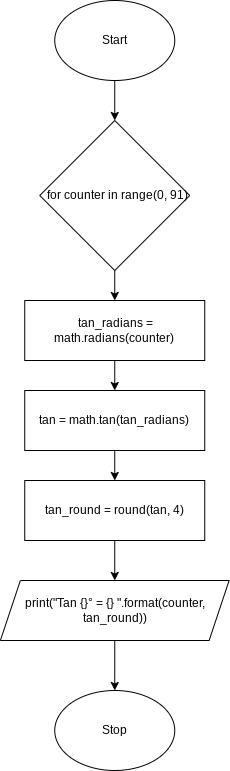

The diagram above was exported from draw.io. Its source (the exported page's mxGraphModel, read from the mxfile embedded in the PNG):
<mxGraphModel dx="1074" dy="741" grid="1" gridSize="10" guides="1" tooltips="1" connect="1" arrows="1" fold="1" page="1" pageScale="1" pageWidth="827" pageHeight="1169" math="0" shadow="0">
  <root>
    <mxCell id="0" />
    <mxCell id="1" parent="0" />
    <mxCell id="64" style="edgeStyle=none;html=1;exitX=0.5;exitY=1;exitDx=0;exitDy=0;entryX=0.5;entryY=0;entryDx=0;entryDy=0;" edge="1" parent="1" source="2" target="63">
      <mxGeometry relative="1" as="geometry" />
    </mxCell>
    <mxCell id="2" value="Start" style="ellipse;whiteSpace=wrap;html=1;" parent="1" vertex="1">
      <mxGeometry x="166.25" y="90" width="120" height="80" as="geometry" />
    </mxCell>
    <mxCell id="69" style="edgeStyle=none;html=1;exitX=0.5;exitY=1;exitDx=0;exitDy=0;" edge="1" parent="1" source="17" target="65">
      <mxGeometry relative="1" as="geometry" />
    </mxCell>
    <mxCell id="17" value="&amp;nbsp;tan_radians = math.radians(counter)" style="rounded=0;whiteSpace=wrap;html=1;" parent="1" vertex="1">
      <mxGeometry x="136.25" y="390" width="180" height="60" as="geometry" />
    </mxCell>
    <mxCell id="30" value="Stop" style="ellipse;whiteSpace=wrap;html=1;" parent="1" vertex="1">
      <mxGeometry x="166.25" y="780" width="120" height="80" as="geometry" />
    </mxCell>
    <mxCell id="68" style="edgeStyle=none;html=1;exitX=0.5;exitY=1;exitDx=0;exitDy=0;" edge="1" parent="1" source="63" target="17">
      <mxGeometry relative="1" as="geometry" />
    </mxCell>
    <mxCell id="63" value="&amp;nbsp; for counter in range(0, 91)" style="rhombus;whiteSpace=wrap;html=1;" vertex="1" parent="1">
      <mxGeometry x="151.25" y="210" width="150" height="150" as="geometry" />
    </mxCell>
    <mxCell id="70" style="edgeStyle=none;html=1;exitX=0.5;exitY=1;exitDx=0;exitDy=0;" edge="1" parent="1" source="65" target="67">
      <mxGeometry relative="1" as="geometry" />
    </mxCell>
    <mxCell id="65" value="tan = math.tan(tan_radians)" style="rounded=0;whiteSpace=wrap;html=1;" vertex="1" parent="1">
      <mxGeometry x="136.25" y="480" width="180" height="60" as="geometry" />
    </mxCell>
    <mxCell id="72" style="edgeStyle=none;html=1;exitX=0.5;exitY=1;exitDx=0;exitDy=0;entryX=0.5;entryY=0;entryDx=0;entryDy=0;" edge="1" parent="1" source="67" target="71">
      <mxGeometry relative="1" as="geometry" />
    </mxCell>
    <mxCell id="67" value="tan_round = round(tan, 4)" style="rounded=0;whiteSpace=wrap;html=1;" vertex="1" parent="1">
      <mxGeometry x="136.25" y="570" width="180" height="60" as="geometry" />
    </mxCell>
    <mxCell id="73" style="edgeStyle=none;html=1;exitX=0.5;exitY=1;exitDx=0;exitDy=0;entryX=0.5;entryY=0;entryDx=0;entryDy=0;" edge="1" parent="1" source="71" target="30">
      <mxGeometry relative="1" as="geometry" />
    </mxCell>
    <mxCell id="71" value="print(&quot;Tan {}° = {} &quot;.format(counter, tan_round))" style="shape=parallelogram;perimeter=parallelogramPerimeter;whiteSpace=wrap;html=1;fixedSize=1;" vertex="1" parent="1">
      <mxGeometry x="111.88" y="670" width="228.75" height="60" as="geometry" />
    </mxCell>
  </root>
</mxGraphModel>